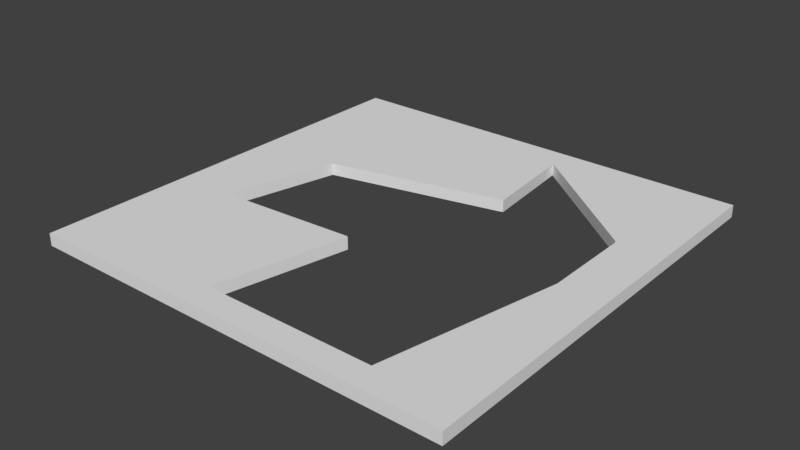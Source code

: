 # Source: 9_sides_irr.blend  (saved by Blender 2.79.0; exported with 4.5.12 LTS)
import bpy
from mathutils import Matrix  # noqa: F401  (used for matrix-valued properties, if any)

bpy.ops.wm.read_factory_settings(use_empty=True)
scene = bpy.context.scene
scene.name = 'Scene'

# ---- collections
col_collection_1 = bpy.data.collections.new('Collection 1'); scene.collection.children.link(col_collection_1)

# ---- world
world_world = bpy.data.worlds.new('World'); scene.world = world_world
world_world.color = (0.05088, 0.05088, 0.05088)
world_world.use_sun_shadow = False
world_world.sun_shadow_jitter_overblur = 0.0
world_world.cycles.sampling_method = 'MANUAL'

# ---- meshes
me_plane = bpy.data.meshes.new('Plane')
me_plane.from_pydata([(-1.0, -1.0, -0.1367), (1.0, -1.0, -0.1367), (-1.0, 1.0, -0.1367), (1.0, 1.0, -0.1367), (-1.0, 0.0, -0.1367), (0.0, -1.0, -0.1367), (1.0, 0.0, -0.1367), (0.0, 1.0, -0.1367), (-1.0, -0.5, -0.1367), (0.5, -1.0, -0.1367), (1.0, 0.5, -0.1367), (-0.5, 1.0, -0.1367), (-1.0, 0.5, -0.1367), (-0.5, -1.0, -0.1367), (1.0, -0.5, -0.1367), (0.5, 1.0, -0.1367), (-1.0, -0.75, -0.1367), (0.75, -1.0, -0.1367), (1.0, 0.75, -0.1367), (-0.75, 1.0, -0.1367), (-1.0, 0.25, -0.1367), (-0.25, -1.0, -0.1367), (1.0, -0.25, -0.1367), (0.25, 1.0, -0.1367), (-1.0, -0.25, -0.1367), (0.25, -1.0, -0.1367), (1.0, 0.25, -0.1367), (-0.25, 1.0, -0.1367), (-1.0, 0.75, -0.1367), (-0.75, -1.0, -0.1367), (1.0, -0.75, -0.1367), (0.75, 1.0, -0.1367), (-1.0, -0.875, -0.1367), (0.875, -1.0, -0.1367), (1.0, 0.875, -0.1367), (-0.875, 1.0, -0.1367), (-1.0, 0.125, -0.1367), (-0.125, -1.0, -0.1367), (1.0, -0.125, -0.1367), (0.125, 1.0, -0.1367), (0.226, 0.4188, -0.1367), (-0.7187, -0.2871, -0.1367), (-1.0, -0.375, -0.1367), (0.375, -1.0, -0.1367), (1.0, 0.375, -0.1367), (-0.375, 1.0, -0.1367), (-1.0, 0.625, -0.1367), (-0.625, -1.0, -0.1367), (1.0, -0.625, -0.1367), (0.625, 1.0, -0.1367), (-0.06331, -0.2528, -0.1367), (0.221, 0.4188, -0.1367), (-0.598, 0.2342, -0.1367), (0.7832, 0.3973, -0.1367), (-1.0, -0.625, -0.1367), (0.625, -1.0, -0.1367), (1.0, 0.625, -0.1367), (-0.625, 1.0, -0.1367), (-1.0, 0.375, -0.1367), (-0.375, -1.0, -0.1367), (1.0, -0.375, -0.1367), (0.375, 1.0, -0.1367), (-1.0, -0.125, -0.1367), (0.125, -1.0, -0.1367), (1.0, 0.125, -0.1367), (-0.125, 1.0, -0.1367), (-1.0, 0.875, -0.1367), (-0.875, -1.0, -0.1367), (1.0, -0.875, -0.1367), (0.875, 1.0, -0.1367), (-0.1852, -0.875, -0.1367), (0.7862, -0.02822, -0.1367), (0.6061, -0.8771, -0.1367), (0.7862, -0.03322, -0.1367), (-0.05956, -0.2566, -0.1367), (0.7869, 0.3935, -0.1367), (0.7869, 0.391, -0.1367), (0.7807, 0.3973, -0.1367), (-0.598, 0.2317, -0.1367), (0.2185, 0.4188, -0.1367), (0.2173, 0.4176, -0.1367), (-0.1877, -0.875, -0.1367), (-0.06206, -0.2566, -0.1367), (-0.06331, -0.2553, -0.1367), (-0.7187, -0.2896, -0.1367), (0.6086, -0.8771, -0.1367), (0.6098, -0.8758, -0.1367), (0.6036, -0.8771, -0.1367), (0.7862, -0.03072, -0.1367), (0.2235, 0.4188, -0.1367), (0.7857, 0.3973, -0.1367), (0.7869, 0.396, -0.1367), (0.7869, 0.3948, -0.1367), (0.7844, 0.3973, -0.1367), (0.2223, 0.4188, -0.1367), (0.7862, -0.03197, -0.1367), (0.6048, -0.8771, -0.1367), (-0.1839, -0.875, -0.1367), (0.6098, -0.8771, -0.1367), (0.6073, -0.8771, -0.1367), (-0.7187, -0.2909, -0.1367), (-0.7187, -0.2884, -0.1367), (-0.06081, -0.2566, -0.1367), (-0.06331, -0.2566, -0.1367), (-0.06331, -0.2541, -0.1367), (-0.1864, -0.875, -0.1367), (-0.05831, -0.2566, -0.1367), (0.2173, 0.4163, -0.1367), (0.2173, 0.4188, -0.1367), (-0.7187, -0.2859, -0.1367), (-0.598, 0.2329, -0.1367), (0.1818, 0.875, -0.1367), (0.7869, 0.3898, -0.1367), (0.7869, 0.3923, -0.1367), (0.7819, 0.3973, -0.1367), (0.2198, 0.4188, -0.1367), (0.7862, -0.03447, -0.1367), (0.7862, -0.02947, -0.1367), (0.2248, 0.4188, -0.1367), (0.7869, 0.3973, -0.1367), (-1.0, -1.0, -0.07965), (1.0, -1.0, -0.07965), (-1.0, 1.0, -0.07965), (1.0, 1.0, -0.07965), (-1.0, 0.0, -0.07965), (0.0, -1.0, -0.07965), (1.0, 0.0, -0.07965), (0.0, 1.0, -0.07965), (-1.0, -0.5, -0.07965), (0.5, -1.0, -0.07965), (1.0, 0.5, -0.07965), (-0.5, 1.0, -0.07965), (-1.0, 0.5, -0.07965), (-0.5, -1.0, -0.07965), (1.0, -0.5, -0.07965), (0.5, 1.0, -0.07965), (-1.0, -0.75, -0.07965), (0.75, -1.0, -0.07965), (1.0, 0.75, -0.07965), (-0.75, 1.0, -0.07965), (-1.0, 0.25, -0.07965), (-0.25, -1.0, -0.07965), (1.0, -0.25, -0.07965), (0.25, 1.0, -0.07965), (-1.0, -0.25, -0.07965), (0.25, -1.0, -0.07965), (1.0, 0.25, -0.07965), (-0.25, 1.0, -0.07965), (-1.0, 0.75, -0.07965), (-0.75, -1.0, -0.07965), (1.0, -0.75, -0.07965), (0.75, 1.0, -0.07965), (-1.0, -0.875, -0.07965), (0.875, -1.0, -0.07965), (1.0, 0.875, -0.07965), (-0.875, 1.0, -0.07965), (-1.0, 0.125, -0.07965), (-0.125, -1.0, -0.07965), (1.0, -0.125, -0.07965), (0.125, 1.0, -0.07965), (0.226, 0.4188, -0.07965), (-0.7187, -0.2871, -0.07965), (-1.0, -0.375, -0.07965), (0.375, -1.0, -0.07965), (1.0, 0.375, -0.07965), (-0.375, 1.0, -0.07965), (-1.0, 0.625, -0.07965), (-0.625, -1.0, -0.07965), (1.0, -0.625, -0.07965), (0.625, 1.0, -0.07965), (-0.06331, -0.2528, -0.07965), (0.221, 0.4188, -0.07965), (-0.598, 0.2342, -0.07965), (0.7832, 0.3973, -0.07965), (-1.0, -0.625, -0.07965), (0.625, -1.0, -0.07965), (1.0, 0.625, -0.07965), (-0.625, 1.0, -0.07965), (-1.0, 0.375, -0.07965), (-0.375, -1.0, -0.07965), (1.0, -0.375, -0.07965), (0.375, 1.0, -0.07965), (-1.0, -0.125, -0.07965), (0.125, -1.0, -0.07965), (1.0, 0.125, -0.07965), (-0.125, 1.0, -0.07965), (-1.0, 0.875, -0.07965), (-0.875, -1.0, -0.07965), (1.0, -0.875, -0.07965), (0.875, 1.0, -0.07965), (-0.1852, -0.875, -0.07965), (0.7862, -0.02822, -0.07965), (0.6061, -0.8771, -0.07965), (0.7862, -0.03322, -0.07965), (-0.05956, -0.2566, -0.07965), (0.7869, 0.3935, -0.07965), (0.7869, 0.391, -0.07965), (0.7807, 0.3973, -0.07965), (-0.598, 0.2317, -0.07965), (0.2185, 0.4188, -0.07965), (0.2173, 0.4176, -0.07965), (-0.1877, -0.875, -0.07965), (-0.06206, -0.2566, -0.07965), (-0.06331, -0.2553, -0.07965), (-0.7187, -0.2896, -0.07965), (0.6086, -0.8771, -0.07965), (0.6098, -0.8758, -0.07965), (0.6036, -0.8771, -0.07965), (0.7862, -0.03072, -0.07965), (0.2235, 0.4188, -0.07965), (0.7857, 0.3973, -0.07965), (0.7869, 0.396, -0.07965), (0.7869, 0.3948, -0.07965), (0.7844, 0.3973, -0.07965), (0.2223, 0.4188, -0.07965), (0.7862, -0.03197, -0.07965), (0.6048, -0.8771, -0.07965), (-0.1839, -0.875, -0.07965), (0.6098, -0.8771, -0.07965), (0.6073, -0.8771, -0.07965), (-0.7187, -0.2909, -0.07965), (-0.7187, -0.2884, -0.07965), (-0.06081, -0.2566, -0.07965), (-0.06331, -0.2566, -0.07965), (-0.06331, -0.2541, -0.07965), (-0.1864, -0.875, -0.07965), (-0.05831, -0.2566, -0.07965), (0.2173, 0.4163, -0.07965), (0.2173, 0.4188, -0.07965), (-0.7187, -0.2859, -0.07965), (-0.598, 0.2329, -0.07965), (0.1818, 0.875, -0.07965), (0.7869, 0.3898, -0.07965), (0.7869, 0.3923, -0.07965), (0.7819, 0.3973, -0.07965), (0.2198, 0.4188, -0.07965), (0.7862, -0.03447, -0.07965), (0.7862, -0.02947, -0.07965), (0.2248, 0.4188, -0.07965), (0.7869, 0.3973, -0.07965)], [], [(119, 69, 3, 34), (118, 65, 7, 40), (117, 71, 6, 38), (116, 73, 14, 48), (115, 57, 11, 51), (114, 61, 15, 53), (113, 75, 10, 44), (112, 76, 26, 64), (111, 39, 23, 77), (108, 35, 19, 79), (98, 86, 30, 68), (95, 88, 22, 60), (94, 45, 27, 89), (93, 49, 31, 90), (92, 91, 18, 56), (75, 92, 56, 10), (53, 15, 49, 93), (51, 11, 45, 94), (73, 95, 60, 14), (25, 87, 96, 43), (43, 96, 72, 9), (5, 70, 97, 63), (63, 97, 87, 25), (17, 85, 98, 33), (33, 98, 68, 1), (9, 72, 99, 55), (55, 99, 85, 17), (42, 24, 84, 100), (8, 42, 100, 50), (62, 4, 41, 101), (24, 62, 101, 84), (29, 82, 102, 47), (47, 102, 74, 13), (32, 16, 83, 103), (0, 32, 103, 67), (67, 103, 82, 29), (54, 8, 50, 104), (16, 54, 104, 83), (21, 81, 105, 37), (37, 105, 70, 5), (13, 74, 106, 59), (59, 106, 81, 21), (46, 28, 80, 107), (12, 46, 107, 52), (66, 2, 35, 108), (28, 66, 108, 80), (36, 20, 78, 109), (4, 36, 109, 41), (58, 12, 52, 110), (20, 58, 110, 78), (40, 7, 39, 111), (71, 112, 64, 6), (76, 113, 44, 26), (77, 23, 61, 114), (79, 19, 57, 115), (86, 116, 48, 30), (88, 117, 38, 22), (89, 27, 65, 118), (90, 31, 69, 119), (91, 119, 34, 18), (239, 154, 123, 189), (238, 160, 127, 185), (237, 158, 126, 191), (236, 168, 134, 193), (235, 171, 131, 177), (234, 173, 135, 181), (233, 164, 130, 195), (232, 184, 146, 196), (231, 197, 143, 159), (228, 199, 139, 155), (218, 188, 150, 206), (215, 180, 142, 208), (214, 209, 147, 165), (213, 210, 151, 169), (212, 176, 138, 211), (195, 130, 176, 212), (173, 213, 169, 135), (171, 214, 165, 131), (193, 134, 180, 215), (145, 163, 216, 207), (163, 129, 192, 216), (125, 183, 217, 190), (183, 145, 207, 217), (137, 153, 218, 205), (153, 121, 188, 218), (129, 175, 219, 192), (175, 137, 205, 219), (162, 220, 204, 144), (128, 170, 220, 162), (182, 221, 161, 124), (144, 204, 221, 182), (149, 167, 222, 202), (167, 133, 194, 222), (152, 223, 203, 136), (120, 187, 223, 152), (187, 149, 202, 223), (174, 224, 170, 128), (136, 203, 224, 174), (141, 157, 225, 201), (157, 125, 190, 225), (133, 179, 226, 194), (179, 141, 201, 226), (166, 227, 200, 148), (132, 172, 227, 166), (186, 228, 155, 122), (148, 200, 228, 186), (156, 229, 198, 140), (124, 161, 229, 156), (178, 230, 172, 132), (140, 198, 230, 178), (160, 231, 159, 127), (191, 126, 184, 232), (196, 146, 164, 233), (197, 234, 181, 143), (199, 235, 177, 139), (206, 150, 168, 236), (208, 142, 158, 237), (209, 238, 185, 147), (210, 239, 189, 151), (211, 138, 154, 239), (66, 186, 122, 2), (28, 148, 186, 66), (46, 166, 148, 28), (12, 132, 166, 46), (58, 178, 132, 12), (20, 140, 178, 58), (36, 156, 140, 20), (4, 124, 156, 36), (62, 182, 124, 4), (24, 144, 182, 62), (42, 162, 144, 24), (8, 128, 162, 42), (54, 174, 128, 8), (16, 136, 174, 54), (32, 152, 136, 16), (0, 120, 152, 32), (67, 187, 120, 0), (29, 149, 187, 67), (47, 167, 149, 29), (13, 133, 167, 47), (59, 179, 133, 13), (21, 141, 179, 59), (37, 157, 141, 21), (5, 125, 157, 37), (63, 183, 125, 5), (25, 145, 183, 63), (43, 163, 145, 25), (9, 129, 163, 43), (55, 175, 129, 9), (17, 137, 175, 55), (33, 153, 137, 17), (1, 121, 153, 33), (68, 188, 121, 1), (30, 150, 188, 68), (48, 168, 150, 30), (14, 134, 168, 48), (60, 180, 134, 14), (22, 142, 180, 60), (38, 158, 142, 22), (6, 126, 158, 38), (64, 184, 126, 6), (26, 146, 184, 64), (44, 164, 146, 26), (10, 130, 164, 44), (56, 176, 130, 10), (18, 138, 176, 56), (34, 154, 138, 18), (3, 123, 154, 34), (69, 189, 123, 3), (31, 151, 189, 69), (49, 169, 151, 31), (15, 135, 169, 49), (61, 181, 135, 15), (23, 143, 181, 61), (39, 159, 143, 23), (7, 127, 159, 39), (65, 185, 127, 7), (27, 147, 185, 65), (45, 165, 147, 27), (11, 131, 165, 45), (57, 177, 131, 11), (19, 139, 177, 57), (35, 155, 139, 19), (2, 122, 155, 35), (108, 79, 199, 228), (79, 115, 235, 199), (115, 51, 171, 235), (51, 94, 214, 171), (94, 89, 209, 214), (89, 118, 238, 209), (118, 40, 160, 238), (40, 111, 231, 160), (111, 77, 197, 231), (77, 114, 234, 197), (114, 53, 173, 234), (53, 93, 213, 173), (93, 90, 210, 213), (90, 119, 239, 210), (119, 91, 211, 239), (91, 92, 212, 211), (92, 75, 195, 212), (75, 113, 233, 195), (113, 76, 196, 233), (76, 112, 232, 196), (112, 71, 191, 232), (71, 117, 237, 191), (117, 88, 208, 237), (88, 95, 215, 208), (95, 73, 193, 215), (73, 116, 236, 193), (116, 86, 206, 236), (86, 98, 218, 206), (85, 205, 218, 98), (99, 219, 205, 85), (72, 192, 219, 99), (96, 216, 192, 72), (87, 207, 216, 96), (97, 217, 207, 87), (70, 190, 217, 97), (105, 225, 190, 70), (81, 201, 225, 105), (106, 226, 201, 81), (74, 194, 226, 106), (102, 222, 194, 74), (82, 202, 222, 102), (103, 223, 202, 82), (83, 203, 223, 103), (104, 224, 203, 83), (50, 170, 224, 104), (100, 220, 170, 50), (84, 204, 220, 100), (101, 221, 204, 84), (41, 161, 221, 101), (109, 229, 161, 41), (78, 198, 229, 109), (110, 230, 198, 78), (52, 172, 230, 110), (107, 227, 172, 52), (80, 200, 227, 107), (108, 228, 200, 80)])
me_plane.use_remesh_preserve_volume = False
me_plane.use_remesh_preserve_attributes = False
me_plane.use_mirror_vertex_groups = False
me_plane.update()

# ---- objects
ob_9_side_0_irr = bpy.data.objects.new('9_side_0_irr', me_plane)

# ---- transforms, parenting, visibility, modifiers, constraints
ob_9_side_0_irr.location = (0.0, 0.0, 2.569)
ob_9_side_0_irr.scale = (4.379, 4.379, 4.379)
ob_9_side_0_irr.lineart.crease_threshold = 0.0

# ---- collection membership
col_collection_1.objects.link(ob_9_side_0_irr)

# ---- scene / render settings (as saved in the file)
scene.frame_start = 1; scene.frame_end = 250; scene.frame_set(1)
scene.render.engine = 'BLENDER_EEVEE_NEXT'
scene.render.resolution_percentage = 50
scene.render.dither_intensity = 0.0
scene.cycles.use_denoising = False
scene.cycles.samples = 128
scene.cycles.sampling_pattern = 'TABULATED_SOBOL'
scene.cycles.use_adaptive_sampling = False
scene.cycles.use_light_tree = False
scene.cycles.blur_glossy = 0.0
scene.cycles.sample_clamp_indirect = 0.0
scene.view_settings.view_transform = 'Standard'
bpy.context.view_layer.update()

# ---- added for rendering (the .blend has no active camera and no usable light): camera, sun
cam_auto = bpy.data.cameras.new('AutoCamera')
cam_auto.lens = 50.0
cam_auto.sensor_width = 36.0
cam_auto.clip_end = 1000.0
ob_auto_camera = bpy.data.objects.new('AutoCamera', cam_auto)
scene.collection.objects.link(ob_auto_camera)
ob_auto_camera.location = (11.4609, -13.7531, 11.2643)
ob_auto_camera.rotation_euler = (1.09748, -7.21219e-08, 0.694738)
scene.camera = ob_auto_camera
light_auto_sun = bpy.data.lights.new('AutoSun', 'SUN')
light_auto_sun.energy = 3.0
light_auto_sun.angle = 0.0523599
ob_auto_sun = bpy.data.objects.new('AutoSun', light_auto_sun)
scene.collection.objects.link(ob_auto_sun)
ob_auto_sun.rotation_euler = (0.872665, 0.174533, 0.523599)
bpy.context.view_layer.update()
